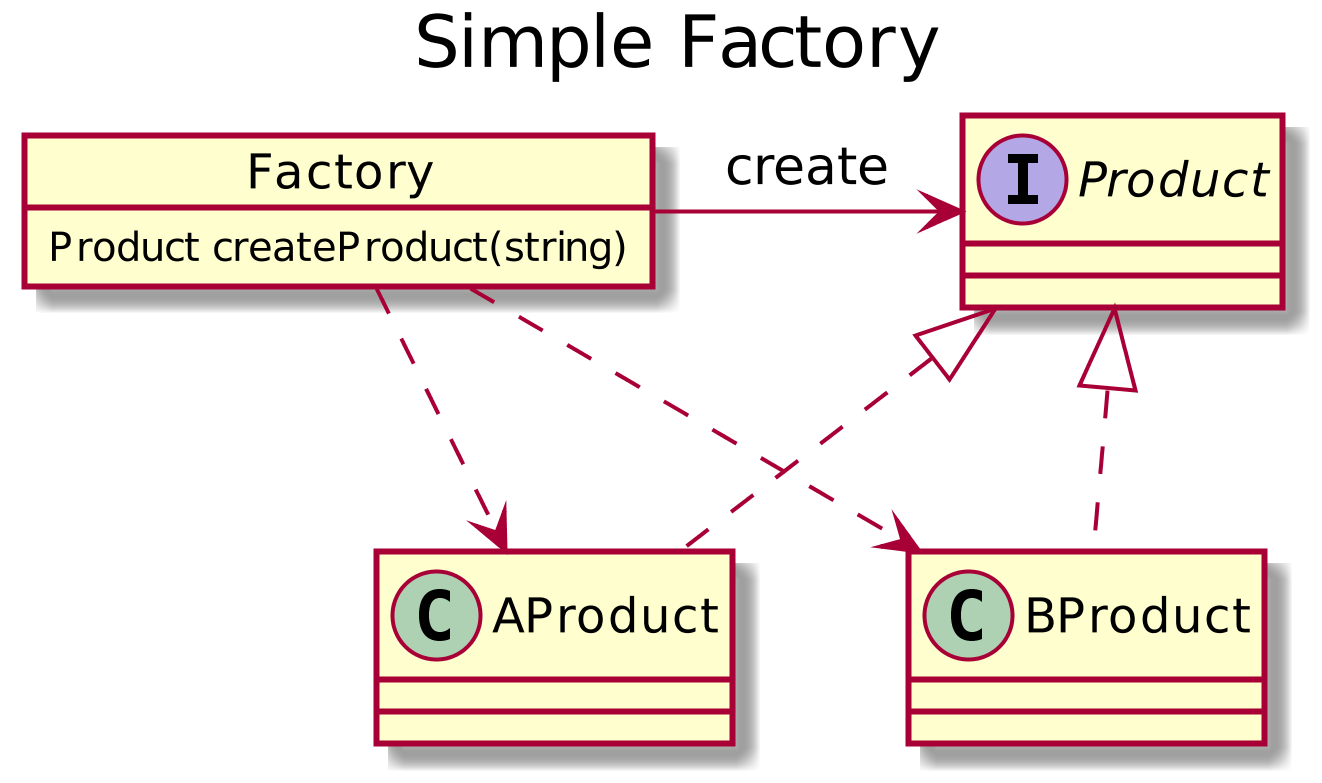

The diagram above was rendered by PlantUML. Its source (embedded in the PNG):
@startuml
scale 1024 height
title Simple Factory

interface Product
class AProduct
class BProduct
object Factory {
    Product createProduct(string)
}

Product <|.. AProduct
Product <|.. BProduct
Factory -> Product: create
Factory ..> AProduct
Factory ..> BProduct
@enduml